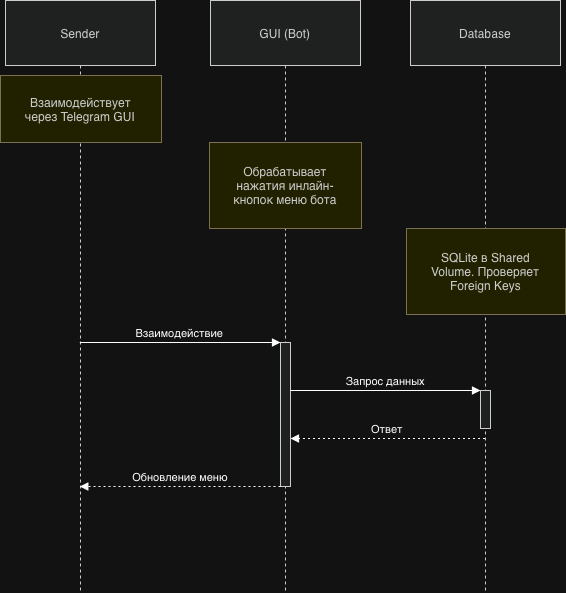

The diagram above was exported from draw.io. Its source (the exported page's mxGraphModel, read from the mxfile embedded in the PNG):
<mxGraphModel dx="307" dy="-387" grid="1" gridSize="10" guides="1" tooltips="1" connect="1" arrows="1" fold="1" page="1" pageScale="1" pageWidth="827" pageHeight="1169" math="0" shadow="0">
  <root>
    <mxCell id="0" />
    <mxCell id="1" parent="0" />
    <mxCell id="j7qWslBWPPiID1KN-1d0-85" parent="1" style="shape=umlLifeline;perimeter=lifelinePerimeter;whiteSpace=wrap;container=1;dropTarget=0;collapsible=0;recursiveResize=0;outlineConnect=0;portConstraint=eastwest;newEdgeStyle={&quot;edgeStyle&quot;:&quot;elbowEdgeStyle&quot;,&quot;elbow&quot;:&quot;vertical&quot;,&quot;curved&quot;:0,&quot;rounded&quot;:0};size=65;fillColor=light-dark(#eeeeee,#1f2020);strokeColor=light-dark(#999999,#cccccc);fontColor=light-dark(#333333,#cccccc);" value="Sender" vertex="1">
      <mxGeometry height="591" width="150" x="1345" y="1230" as="geometry" />
    </mxCell>
    <mxCell id="j7qWslBWPPiID1KN-1d0-86" parent="j7qWslBWPPiID1KN-1d0-85" style="points=[];perimeter=orthogonalPerimeter;outlineConnect=0;targetShapes=umlLifeline;portConstraint=eastwest;newEdgeStyle={&quot;edgeStyle&quot;:&quot;elbowEdgeStyle&quot;,&quot;elbow&quot;:&quot;vertical&quot;,&quot;curved&quot;:0,&quot;rounded&quot;:0};fillColor=light-dark(#eeeeee,#1f2020);strokeColor=light-dark(#999999,#cccccc);fontColor=light-dark(#333333,#cccccc);" value="" vertex="1">
      <mxGeometry width="10" x="70" as="geometry" />
    </mxCell>
    <mxCell id="j7qWslBWPPiID1KN-1d0-87" parent="1" style="shape=umlLifeline;perimeter=lifelinePerimeter;whiteSpace=wrap;container=1;dropTarget=0;collapsible=0;recursiveResize=0;outlineConnect=0;portConstraint=eastwest;newEdgeStyle={&quot;edgeStyle&quot;:&quot;elbowEdgeStyle&quot;,&quot;elbow&quot;:&quot;vertical&quot;,&quot;curved&quot;:0,&quot;rounded&quot;:0};size=65;fillColor=light-dark(#eeeeee,#1f2020);strokeColor=light-dark(#999999,#cccccc);fontColor=light-dark(#333333,#cccccc);" value="GUI (Bot)" vertex="1">
      <mxGeometry height="591" width="150" x="1550" y="1230" as="geometry" />
    </mxCell>
    <mxCell id="j7qWslBWPPiID1KN-1d0-88" parent="j7qWslBWPPiID1KN-1d0-87" style="points=[];perimeter=orthogonalPerimeter;outlineConnect=0;targetShapes=umlLifeline;portConstraint=eastwest;newEdgeStyle={&quot;edgeStyle&quot;:&quot;elbowEdgeStyle&quot;,&quot;elbow&quot;:&quot;vertical&quot;,&quot;curved&quot;:0,&quot;rounded&quot;:0};fillColor=light-dark(#eeeeee,#1f2020);strokeColor=light-dark(#999999,#cccccc);fontColor=light-dark(#333333,#cccccc);" value="" vertex="1">
      <mxGeometry height="144" width="10" x="70" y="342" as="geometry" />
    </mxCell>
    <mxCell id="j7qWslBWPPiID1KN-1d0-89" parent="1" style="shape=umlLifeline;perimeter=lifelinePerimeter;whiteSpace=wrap;container=1;dropTarget=0;collapsible=0;recursiveResize=0;outlineConnect=0;portConstraint=eastwest;newEdgeStyle={&quot;edgeStyle&quot;:&quot;elbowEdgeStyle&quot;,&quot;elbow&quot;:&quot;vertical&quot;,&quot;curved&quot;:0,&quot;rounded&quot;:0};size=65;fillColor=light-dark(#eeeeee,#1f2020);strokeColor=light-dark(#999999,#cccccc);fontColor=light-dark(#333333,#cccccc);" value="Database" vertex="1">
      <mxGeometry height="591" width="150" x="1750" y="1230" as="geometry" />
    </mxCell>
    <mxCell id="j7qWslBWPPiID1KN-1d0-90" parent="j7qWslBWPPiID1KN-1d0-89" style="points=[];perimeter=orthogonalPerimeter;outlineConnect=0;targetShapes=umlLifeline;portConstraint=eastwest;newEdgeStyle={&quot;edgeStyle&quot;:&quot;elbowEdgeStyle&quot;,&quot;elbow&quot;:&quot;vertical&quot;,&quot;curved&quot;:0,&quot;rounded&quot;:0};fillColor=light-dark(#eeeeee,#1f2020);strokeColor=light-dark(#999999,#cccccc);fontColor=light-dark(#333333,#cccccc);" value="" vertex="1">
      <mxGeometry height="38" width="10" x="70" y="390" as="geometry" />
    </mxCell>
    <mxCell id="j7qWslBWPPiID1KN-1d0-91" edge="1" parent="1" source="j7qWslBWPPiID1KN-1d0-85" style="verticalAlign=bottom;edgeStyle=elbowEdgeStyle;elbow=vertical;curved=0;rounded=0;endArrow=block;" target="j7qWslBWPPiID1KN-1d0-88" value="Взаимодействие">
      <mxGeometry relative="1" as="geometry">
        <Array as="points">
          <mxPoint x="1533" y="1572" />
        </Array>
      </mxGeometry>
    </mxCell>
    <mxCell id="j7qWslBWPPiID1KN-1d0-92" edge="1" parent="1" source="j7qWslBWPPiID1KN-1d0-88" style="verticalAlign=bottom;edgeStyle=elbowEdgeStyle;elbow=vertical;curved=0;rounded=0;endArrow=block;" target="j7qWslBWPPiID1KN-1d0-90" value="Запрос данных">
      <mxGeometry relative="1" as="geometry">
        <Array as="points">
          <mxPoint x="1736" y="1620" />
        </Array>
      </mxGeometry>
    </mxCell>
    <mxCell id="j7qWslBWPPiID1KN-1d0-93" edge="1" parent="1" source="j7qWslBWPPiID1KN-1d0-89" style="verticalAlign=bottom;edgeStyle=elbowEdgeStyle;elbow=vertical;curved=0;rounded=0;dashed=1;dashPattern=2 3;endArrow=block;" target="j7qWslBWPPiID1KN-1d0-88" value="Ответ">
      <mxGeometry relative="1" as="geometry">
        <Array as="points">
          <mxPoint x="1737" y="1668" />
        </Array>
      </mxGeometry>
    </mxCell>
    <mxCell id="j7qWslBWPPiID1KN-1d0-94" edge="1" parent="1" source="j7qWslBWPPiID1KN-1d0-88" style="verticalAlign=bottom;edgeStyle=elbowEdgeStyle;elbow=vertical;curved=0;rounded=0;dashed=1;dashPattern=2 3;endArrow=block;" target="j7qWslBWPPiID1KN-1d0-85" value="Обновление меню">
      <mxGeometry relative="1" as="geometry">
        <Array as="points">
          <mxPoint x="1534" y="1716" />
        </Array>
      </mxGeometry>
    </mxCell>
    <mxCell id="j7qWslBWPPiID1KN-1d0-95" parent="1" style="fillColor=#ffff88;strokeColor=#9E916F;fontColor=light-dark(#333333,#cccccc);" value="Взаимодействует&#10;через Telegram GUI" vertex="1">
      <mxGeometry height="67" width="161" x="1340" y="1305" as="geometry" />
    </mxCell>
    <mxCell id="j7qWslBWPPiID1KN-1d0-96" parent="1" style="fillColor=#ffff88;strokeColor=#9E916F;fontColor=light-dark(#333333,#cccccc);" value="Обрабатывает&#10;нажатия инлайн-&#10;кнопок меню бота" vertex="1">
      <mxGeometry height="86" width="152" x="1549" y="1372" as="geometry" />
    </mxCell>
    <mxCell id="j7qWslBWPPiID1KN-1d0-97" parent="1" style="fillColor=#ffff88;strokeColor=#9E916F;fontColor=light-dark(#333333,#cccccc);" value="SQLite в Shared&#10;Volume. Проверяет&#10;Foreign Keys" vertex="1">
      <mxGeometry height="86" width="159" x="1746" y="1458" as="geometry" />
    </mxCell>
  </root>
</mxGraphModel>